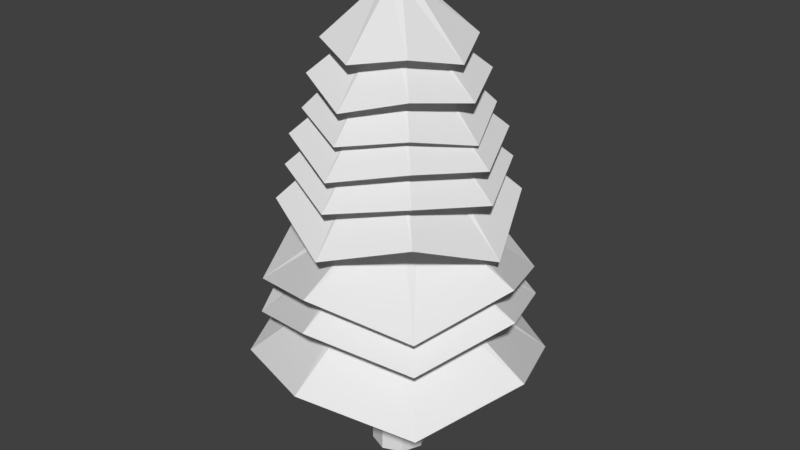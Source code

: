 # Source: spruce_adult.blend  (saved by Blender 2.79.0; exported with 4.5.12 LTS)
import bpy
from mathutils import Matrix  # noqa: F401  (used for matrix-valued properties, if any)

bpy.ops.wm.read_factory_settings(use_empty=True)
scene = bpy.context.scene
scene.name = 'Scene'

# ---- collections
col_collection_1 = bpy.data.collections.new('Collection 1'); scene.collection.children.link(col_collection_1)

# ---- world
world_world = bpy.data.worlds.new('World'); scene.world = world_world
world_world.color = (0.05088, 0.05088, 0.05088)
world_world.use_sun_shadow = False
world_world.sun_shadow_jitter_overblur = 0.0
world_world.cycles.sampling_method = 'MANUAL'

# ---- meshes
me_cylinder = bpy.data.meshes.new('Cylinder')
me_cylinder.from_pydata([(0.0, 0.1839, -0.1839), (-6.9e-10, 0.02556, 3.022), (0.13, 0.13, -0.1839), (0.01807, 0.01807, 3.022), (0.1839, -8.037e-09, -0.1839), (0.02556, 6.221e-11, 3.022), (0.13, -0.13, -0.1839), (0.01807, -0.01807, 3.022), (-1.607e-08, -0.1839, -0.1839), (-2.925e-09, -0.02556, 3.022), (-0.13, -0.13, -0.1839), (-0.01807, -0.01807, 3.022), (-0.1839, 2.193e-09, -0.1839), (-0.02556, 1.484e-09, 3.022), (-0.13, 0.13, -0.1839), (-0.01807, 0.01807, 3.022), (-3.391e-10, 0.1383, 1.614), (0.09783, 0.09783, 1.614), (0.1383, -5.708e-09, 1.614), (0.09783, -0.09783, 1.614), (-1.243e-08, -0.1383, 1.614), (-0.09783, -0.09783, 1.614), (-0.1383, 1.989e-09, 1.614), (-0.09783, 0.09783, 1.614), (-4.192e-10, 0.1276, 2.191), (0.09023, 0.09023, 2.191), (0.1276, -5.158e-09, 2.191), (0.09023, -0.09023, 2.191), (-1.157e-08, -0.1276, 2.191), (-0.09023, -0.09023, 2.191), (-0.1276, 1.941e-09, 2.191), (-0.09023, 0.09023, 2.191), (3.033e-08, 0.7491, 1.437), (0.5297, 0.5297, 1.637), (0.7491, -3.227e-08, 1.423), (0.5297, -0.5297, 1.637), (-3.517e-08, -0.7491, 1.475), (-0.5297, -0.5297, 1.637), (-0.7491, 9.413e-09, 1.466), (-0.5297, 0.5297, 1.637), (-4.696e-10, 0.1208, 2.331), (0.08545, 0.08545, 2.331), (0.1208, -4.813e-09, 2.331), (0.08545, -0.08545, 2.331), (-1.103e-08, -0.1208, 2.331), (-0.08545, -0.08545, 2.331), (-0.1208, 1.911e-09, 2.331), (-0.08545, 0.08545, 2.331), (2.553e-08, 0.6853, 1.733), (0.4846, 0.4846, 1.857), (0.6853, -2.242e-08, 1.765), (0.4846, -0.4846, 1.857), (-3.438e-08, -0.6853, 1.753), (-0.4846, -0.4846, 1.857), (-0.6853, 1.571e-08, 1.721), (-0.4846, 0.4846, 1.857), (-5.288e-10, 0.1129, 2.497), (0.07983, 0.07983, 2.497), (0.1129, -4.406e-09, 2.497), (0.07983, -0.07983, 2.497), (-1.04e-08, -0.1129, 2.497), (-0.07983, -0.07983, 2.497), (-0.1129, 1.875e-09, 2.497), (-0.07983, 0.07983, 2.497), (-5.171e-09, 0.6528, 1.943), (0.4616, 0.4616, 2.051), (0.6528, -3.445e-08, 1.968), (0.4616, -0.4616, 2.051), (-6.224e-08, -0.6528, 1.935), (-0.4616, -0.4616, 2.051), (-0.6528, 1.873e-09, 1.922), (-0.4616, 0.4616, 2.051), (-5.851e-10, 0.1053, 2.654), (0.07448, 0.07448, 2.654), (0.1053, -4.019e-09, 2.654), (0.07448, -0.07448, 2.654), (-9.793e-09, -0.1053, 2.654), (-0.07448, -0.07448, 2.654), (-0.1053, 1.841e-09, 2.654), (-0.07448, 0.07448, 2.654), (1.821e-08, 0.5719, 2.101), (0.4044, 0.4044, 2.209), (0.5719, -2.298e-08, 2.102), (0.4044, -0.4044, 2.209), (-3.179e-08, -0.5719, 2.125), (-0.4044, -0.4044, 2.209), (-0.5719, 8.84e-09, 2.117), (-0.4044, 0.4044, 2.209), (-6.242e-10, 0.1001, 2.763), (0.07077, 0.07077, 2.763), (0.1001, -3.751e-09, 2.763), (0.07077, -0.07077, 2.763), (-9.374e-09, -0.1001, 2.763), (-0.07077, -0.07077, 2.763), (-0.1001, 1.818e-09, 2.763), (-0.07077, 0.07077, 2.763), (1.382e-08, 0.5388, 2.342), (0.381, 0.381, 2.42), (0.5388, -2.086e-08, 2.347), (0.381, -0.381, 2.42), (-3.328e-08, -0.5388, 2.311), (-0.381, -0.381, 2.42), (-0.5388, 9.117e-09, 2.288), (-0.381, 0.381, 2.42), (-6.919e-10, 0.09101, 2.952), (0.06435, 0.06435, 2.952), (0.09101, -3.286e-09, 2.952), (0.06435, -0.06435, 2.952), (-8.648e-09, -0.09101, 2.952), (-0.06435, -0.06435, 2.952), (-0.09101, 1.777e-09, 2.952), (-0.06435, 0.06435, 2.952), (1.304e-08, 0.4566, 2.529), (0.3229, 0.3229, 2.63), (0.4566, -1.924e-08, 2.55), (0.3229, -0.3229, 2.63), (-2.688e-08, -0.4566, 2.568), (-0.3229, -0.3229, 2.63), (-0.4566, 6.165e-09, 2.583), (-0.3229, 0.3229, 2.63), (6.255e-08, 0.8579, 1.275), (0.6066, 0.6066, 1.084), (0.8579, -3.358e-08, 1.275), (0.6066, -0.6066, 1.093), (-1.244e-08, -0.8579, 1.275), (-0.6066, -0.6066, 1.086), (-0.8579, 1.415e-08, 1.275), (-0.6066, 0.6066, 1.122), (0.1029, 0.1029, 1.409), (0.1456, -6.078e-09, 1.409), (0.1029, -0.1029, 1.409), (-1.301e-08, -0.1456, 1.409), (-0.1029, -0.1029, 1.409), (-0.1456, 2.021e-09, 1.409), (-0.1029, 0.1029, 1.409), (-2.853e-10, 0.1456, 1.409), (0.6208, 0.6208, 0.8872), (0.8779, -2.951e-08, 1.062), (0.6208, -0.6208, 0.8901), (-3.162e-08, -0.8779, 1.062), (-0.6208, -0.6208, 0.8465), (-0.8779, 1.933e-08, 1.062), (-0.6208, 0.6208, 0.8794), (4.513e-08, 0.8779, 1.062), (0.1101, 0.1101, 1.17), (0.1557, -6.597e-09, 1.17), (0.1101, -0.1101, 1.17), (-1.382e-08, -0.1557, 1.17), (-0.1101, -0.1101, 1.17), (-0.1557, 2.067e-09, 1.17), (-0.1101, 0.1101, 1.17), (-2.098e-10, 0.1557, 1.17), (0.6823, 0.6823, 0.4714), (0.9649, -4.088e-08, 0.6684), (0.6823, -0.6823, 0.5021), (-6.987e-08, -0.9649, 0.6684), (-0.6823, -0.6823, 0.5634), (-0.9649, 1.281e-08, 0.6684), (-0.6823, 0.6823, 0.5256), (1.449e-08, 0.9649, 0.6684)], [], [(104, 1, 3, 105), (105, 3, 5, 106), (106, 5, 7, 107), (107, 7, 9, 108), (108, 9, 11, 109), (109, 11, 13, 110), (3, 1, 15, 13, 11, 9, 7, 5), (110, 13, 15, 111), (111, 15, 1, 104), (0, 2, 4, 6, 8, 10, 12, 14), (134, 23, 16, 135), (133, 22, 23, 134), (132, 21, 22, 133), (131, 20, 21, 132), (130, 19, 20, 131), (129, 18, 19, 130), (128, 17, 18, 129), (135, 16, 17, 128), (23, 31, 24, 16), (22, 30, 31, 23), (21, 29, 30, 22), (20, 28, 29, 21), (19, 27, 28, 20), (18, 26, 27, 19), (17, 25, 26, 18), (16, 24, 25, 17), (26, 25, 33, 34), (28, 27, 35, 36), (30, 29, 37, 38), (24, 31, 39, 32), (25, 24, 32, 33), (27, 26, 34, 35), (29, 28, 36, 37), (31, 30, 38, 39), (31, 47, 40, 24), (30, 46, 47, 31), (29, 45, 46, 30), (28, 44, 45, 29), (27, 43, 44, 28), (26, 42, 43, 27), (25, 41, 42, 26), (24, 40, 41, 25), (41, 40, 48, 49), (43, 42, 50, 51), (45, 44, 52, 53), (47, 46, 54, 55), (42, 41, 49, 50), (44, 43, 51, 52), (46, 45, 53, 54), (40, 47, 55, 48), (47, 63, 56, 40), (46, 62, 63, 47), (45, 61, 62, 46), (44, 60, 61, 45), (43, 59, 60, 44), (42, 58, 59, 43), (41, 57, 58, 42), (40, 56, 57, 41), (58, 57, 65, 66), (60, 59, 67, 68), (62, 61, 69, 70), (56, 63, 71, 64), (57, 56, 64, 65), (59, 58, 66, 67), (61, 60, 68, 69), (63, 62, 70, 71), (63, 79, 72, 56), (62, 78, 79, 63), (61, 77, 78, 62), (60, 76, 77, 61), (59, 75, 76, 60), (58, 74, 75, 59), (57, 73, 74, 58), (56, 72, 73, 57), (73, 72, 80, 81), (75, 74, 82, 83), (77, 76, 84, 85), (79, 78, 86, 87), (74, 73, 81, 82), (76, 75, 83, 84), (78, 77, 85, 86), (72, 79, 87, 80), (79, 95, 88, 72), (78, 94, 95, 79), (77, 93, 94, 78), (76, 92, 93, 77), (75, 91, 92, 76), (74, 90, 91, 75), (73, 89, 90, 74), (72, 88, 89, 73), (90, 89, 97, 98), (92, 91, 99, 100), (94, 93, 101, 102), (88, 95, 103, 96), (89, 88, 96, 97), (91, 90, 98, 99), (93, 92, 100, 101), (95, 94, 102, 103), (95, 111, 104, 88), (94, 110, 111, 95), (93, 109, 110, 94), (92, 108, 109, 93), (91, 107, 108, 92), (90, 106, 107, 91), (89, 105, 106, 90), (88, 104, 105, 89), (104, 111, 119, 112), (105, 104, 112, 113), (107, 106, 114, 115), (109, 108, 116, 117), (111, 110, 118, 119), (106, 105, 113, 114), (108, 107, 115, 116), (110, 109, 117, 118), (23, 16, 120, 127), (16, 17, 121, 120), (18, 19, 123, 122), (20, 21, 125, 124), (22, 23, 127, 126), (17, 18, 122, 121), (19, 20, 124, 123), (21, 22, 126, 125), (151, 135, 128, 144), (144, 128, 129, 145), (145, 129, 130, 146), (146, 130, 131, 147), (147, 131, 132, 148), (148, 132, 133, 149), (149, 133, 134, 150), (150, 134, 135, 151), (135, 134, 142, 143), (133, 132, 140, 141), (131, 130, 138, 139), (129, 128, 136, 137), (134, 133, 141, 142), (132, 131, 139, 140), (130, 129, 137, 138), (128, 135, 143, 136), (14, 150, 151, 0), (12, 149, 150, 14), (10, 148, 149, 12), (8, 147, 148, 10), (6, 146, 147, 8), (4, 145, 146, 6), (2, 144, 145, 4), (0, 151, 144, 2), (145, 144, 152, 153), (147, 146, 154, 155), (149, 148, 156, 157), (151, 150, 158, 159), (144, 151, 159, 152), (146, 145, 153, 154), (148, 147, 155, 156), (150, 149, 157, 158)])
me_cylinder.use_remesh_preserve_volume = False
me_cylinder.use_remesh_preserve_attributes = False
me_cylinder.use_mirror_vertex_groups = False
me_cylinder.update()

# ---- objects
ob_cylinder = bpy.data.objects.new('Cylinder', me_cylinder)

# ---- transforms, parenting, visibility, modifiers, constraints
ob_cylinder.location = (0.0, 0.0, 0.0)
ob_cylinder.lineart.crease_threshold = 0.0

# ---- collection membership
col_collection_1.objects.link(ob_cylinder)

# ---- scene / render settings (as saved in the file)
scene.frame_start = 1; scene.frame_end = 250; scene.frame_set(1)
scene.render.engine = 'BLENDER_EEVEE_NEXT'
scene.render.resolution_percentage = 50
scene.render.dither_intensity = 0.0
scene.cycles.use_denoising = False
scene.cycles.samples = 128
scene.cycles.sampling_pattern = 'TABULATED_SOBOL'
scene.cycles.use_adaptive_sampling = False
scene.cycles.use_light_tree = False
scene.cycles.blur_glossy = 0.0
scene.cycles.sample_clamp_indirect = 0.0
scene.view_settings.view_transform = 'Standard'
bpy.context.view_layer.update()

# ---- added for rendering (the .blend has no active camera and no usable light): camera, sun
cam_auto = bpy.data.cameras.new('AutoCamera')
cam_auto.lens = 50.0
cam_auto.sensor_width = 36.0
cam_auto.clip_end = 1000.0
ob_auto_camera = bpy.data.objects.new('AutoCamera', cam_auto)
scene.collection.objects.link(ob_auto_camera)
ob_auto_camera.location = (3.89524, -4.67429, 4.53513)
ob_auto_camera.rotation_euler = (1.09748, -7.21219e-08, 0.694738)
scene.camera = ob_auto_camera
light_auto_sun = bpy.data.lights.new('AutoSun', 'SUN')
light_auto_sun.energy = 3.0
light_auto_sun.angle = 0.0523599
ob_auto_sun = bpy.data.objects.new('AutoSun', light_auto_sun)
scene.collection.objects.link(ob_auto_sun)
ob_auto_sun.rotation_euler = (0.872665, 0.174533, 0.523599)
bpy.context.view_layer.update()
